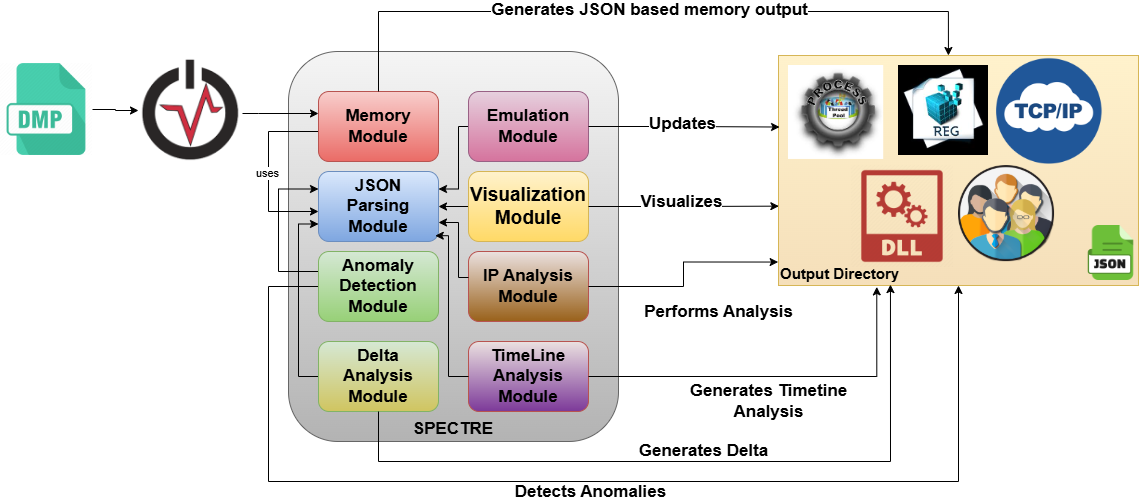

The diagram above was exported from draw.io. Its source (the exported page's mxGraphModel, read from the mxfile embedded in the PNG):
<mxGraphModel dx="1970" dy="1534" grid="1" gridSize="10" guides="1" tooltips="1" connect="1" arrows="1" fold="1" page="1" pageScale="1" pageWidth="850" pageHeight="1100" math="0" shadow="0">
  <root>
    <mxCell id="0" />
    <mxCell id="1" parent="0" />
    <mxCell id="2" value="Output Directory" style="rounded=0;whiteSpace=wrap;html=1;fillColor=#fff2cc;gradientColor=#F5DFBA;strokeColor=#d6b656;fontStyle=1;verticalAlign=bottom;fontSize=15;align=left;" vertex="1" parent="1">
      <mxGeometry x="790" y="84" width="360" height="230" as="geometry" />
    </mxCell>
    <mxCell id="3" value="SPECTRE" style="rounded=1;whiteSpace=wrap;html=1;fillColor=#f5f5f5;gradientColor=#b3b3b3;strokeColor=#666666;verticalAlign=bottom;align=center;fontStyle=1;fontSize=17;" vertex="1" parent="1">
      <mxGeometry x="300" y="80" width="330" height="390" as="geometry" />
    </mxCell>
    <mxCell id="4" style="edgeStyle=orthogonalEdgeStyle;rounded=0;orthogonalLoop=1;jettySize=auto;html=1;entryX=0;entryY=0.5;entryDx=0;entryDy=0;" edge="1" parent="1">
      <mxGeometry relative="1" as="geometry">
        <mxPoint x="330" y="160" as="sourcePoint" />
        <mxPoint x="330" y="240" as="targetPoint" />
        <Array as="points">
          <mxPoint x="280" y="160" />
          <mxPoint x="280" y="240" />
        </Array>
      </mxGeometry>
    </mxCell>
    <mxCell id="5" value="uses" style="edgeLabel;html=1;align=center;verticalAlign=middle;resizable=0;points=[];" vertex="1" connectable="0" parent="4">
      <mxGeometry x="0.0056" y="-2" relative="1" as="geometry">
        <mxPoint as="offset" />
      </mxGeometry>
    </mxCell>
    <mxCell id="6" value="Memory Module" style="rounded=1;whiteSpace=wrap;html=1;fillColor=#f8cecc;gradientColor=#ea6b66;strokeColor=#b85450;fontStyle=1;fontSize=17;" vertex="1" parent="1">
      <mxGeometry x="330" y="120" width="120" height="70" as="geometry" />
    </mxCell>
    <mxCell id="7" style="edgeStyle=orthogonalEdgeStyle;rounded=0;orthogonalLoop=1;jettySize=auto;html=1;entryX=1;entryY=0.25;entryDx=0;entryDy=0;" edge="1" source="8" target="9" parent="1">
      <mxGeometry relative="1" as="geometry">
        <Array as="points">
          <mxPoint x="470" y="155" />
          <mxPoint x="470" y="217" />
        </Array>
      </mxGeometry>
    </mxCell>
    <mxCell id="8" value="Emulation Module" style="rounded=1;whiteSpace=wrap;html=1;fillColor=#e6d0de;gradientColor=#d5739d;strokeColor=#996185;fontStyle=1;fontSize=17;" vertex="1" parent="1">
      <mxGeometry x="480" y="120" width="120" height="70" as="geometry" />
    </mxCell>
    <mxCell id="9" value="JSON&lt;div&gt;Parsing Module&lt;/div&gt;" style="rounded=1;whiteSpace=wrap;html=1;fillColor=#dae8fc;gradientColor=#7ea6e0;strokeColor=#6c8ebf;fontStyle=1;fontSize=17;" vertex="1" parent="1">
      <mxGeometry x="330" y="200" width="120" height="70" as="geometry" />
    </mxCell>
    <mxCell id="10" style="edgeStyle=orthogonalEdgeStyle;rounded=0;orthogonalLoop=1;jettySize=auto;html=1;" edge="1" source="11" target="9" parent="1">
      <mxGeometry relative="1" as="geometry" />
    </mxCell>
    <mxCell id="11" value="Visualization Module" style="rounded=1;whiteSpace=wrap;html=1;fillColor=#fff2cc;gradientColor=#ffd966;strokeColor=#d6b656;fontStyle=1;fontSize=19;" vertex="1" parent="1">
      <mxGeometry x="480" y="200" width="120" height="70" as="geometry" />
    </mxCell>
    <mxCell id="12" style="edgeStyle=orthogonalEdgeStyle;rounded=0;orthogonalLoop=1;jettySize=auto;html=1;entryX=0.5;entryY=1;entryDx=0;entryDy=0;" edge="1" source="15" target="2" parent="1">
      <mxGeometry relative="1" as="geometry">
        <Array as="points">
          <mxPoint x="280" y="315" />
          <mxPoint x="280" y="510" />
          <mxPoint x="970" y="510" />
        </Array>
      </mxGeometry>
    </mxCell>
    <mxCell id="13" value="&lt;font style=&quot;font-size: 17px;&quot;&gt;&lt;span style=&quot;font-size: 17px;&quot;&gt;Detects Anomalies&lt;/span&gt;&lt;/font&gt;" style="edgeLabel;html=1;align=center;verticalAlign=middle;resizable=0;points=[];fontSize=17;fontStyle=1" vertex="1" connectable="0" parent="12">
      <mxGeometry x="-0.0688" relative="1" as="geometry">
        <mxPoint x="39" y="10" as="offset" />
      </mxGeometry>
    </mxCell>
    <mxCell id="14" style="edgeStyle=orthogonalEdgeStyle;rounded=0;orthogonalLoop=1;jettySize=auto;html=1;entryX=0;entryY=0.25;entryDx=0;entryDy=0;" edge="1" source="15" target="9" parent="1">
      <mxGeometry relative="1" as="geometry">
        <Array as="points">
          <mxPoint x="290" y="300" />
          <mxPoint x="290" y="217" />
        </Array>
      </mxGeometry>
    </mxCell>
    <mxCell id="15" value="Anomaly Detection Module" style="rounded=1;whiteSpace=wrap;html=1;fillColor=#d5e8d4;gradientColor=#97d077;strokeColor=#82b366;fontStyle=1;fontSize=17;" vertex="1" parent="1">
      <mxGeometry x="330" y="280" width="120" height="70" as="geometry" />
    </mxCell>
    <mxCell id="16" value="IP Analysis&lt;div style=&quot;font-size: 17px;&quot;&gt;Module&lt;/div&gt;" style="rounded=1;whiteSpace=wrap;html=1;fillColor=#ebe1e0;gradientColor=#99611a;strokeColor=#b85450;fontStyle=1;fontSize=17;" vertex="1" parent="1">
      <mxGeometry x="480" y="280" width="120" height="70" as="geometry" />
    </mxCell>
    <mxCell id="17" style="edgeStyle=orthogonalEdgeStyle;rounded=0;orthogonalLoop=1;jettySize=auto;html=1;" edge="1" source="18" target="20" parent="1">
      <mxGeometry relative="1" as="geometry" />
    </mxCell>
    <mxCell id="18" value="" style="shape=image;imageAspect=0;aspect=fixed;verticalLabelPosition=bottom;verticalAlign=top;image=https://cdn4.iconfinder.com/data/icons/document-file-types-green-set-03/338/File_type_Extension_118-512.png;" vertex="1" parent="1">
      <mxGeometry x="12" y="92" width="92" height="92" as="geometry" />
    </mxCell>
    <mxCell id="19" style="edgeStyle=orthogonalEdgeStyle;rounded=0;orthogonalLoop=1;jettySize=auto;html=1;" edge="1" source="20" target="6" parent="1">
      <mxGeometry relative="1" as="geometry">
        <Array as="points">
          <mxPoint x="270" y="142" />
          <mxPoint x="270" y="142" />
        </Array>
      </mxGeometry>
    </mxCell>
    <mxCell id="20" value="" style="shape=image;verticalLabelPosition=bottom;labelBackgroundColor=default;verticalAlign=top;aspect=fixed;imageAspect=0;image=https://volatilityfoundation.org/wp-content/uploads/2023/11/IMG_6301.png;" vertex="1" parent="1">
      <mxGeometry x="150" y="87" width="104" height="104" as="geometry" />
    </mxCell>
    <mxCell id="21" value="" style="shape=image;verticalLabelPosition=bottom;labelBackgroundColor=default;verticalAlign=top;aspect=fixed;imageAspect=0;image=https://uxwing.com/wp-content/themes/uxwing/download/file-and-folder-type/file-json-color-green-icon.png;" vertex="1" parent="1">
      <mxGeometry x="1095" y="254" width="55" height="55" as="geometry" />
    </mxCell>
    <mxCell id="22" value="" style="shape=image;imageAspect=0;aspect=fixed;verticalLabelPosition=bottom;verticalAlign=top;image=https://encrypted-tbn0.gstatic.com/images?q=tbn:ANd9GcQx3of-k32NTT73hes54swtoomwjowDPgVdqw&amp;s;" vertex="1" parent="1">
      <mxGeometry x="800" y="94" width="95.21" height="93.95" as="geometry" />
    </mxCell>
    <mxCell id="23" value="" style="shape=image;verticalLabelPosition=bottom;labelBackgroundColor=default;verticalAlign=top;aspect=fixed;imageAspect=0;image=https://cdn.pixabay.com/photo/2016/04/15/18/05/computer-1331579_640.png;" vertex="1" parent="1">
      <mxGeometry x="970" y="194.07999999999998" width="96.05" height="96.05" as="geometry" />
    </mxCell>
    <mxCell id="24" value="" style="shape=image;imageAspect=0;aspect=fixed;verticalLabelPosition=bottom;verticalAlign=top;image=data:image/jpeg,(base64 omitted: 7844 chars);" vertex="1" parent="1">
      <mxGeometry x="910" y="94" width="90" height="90" as="geometry" />
    </mxCell>
    <mxCell id="25" value="" style="shape=image;imageAspect=0;aspect=fixed;verticalLabelPosition=bottom;verticalAlign=top;image=https://repository-images.githubusercontent.com/56434744/9822ec00-761f-11e9-9e16-e5f9d0a7f665;" vertex="1" parent="1">
      <mxGeometry x="1005.66" y="86" width="110" height="110" as="geometry" />
    </mxCell>
    <mxCell id="26" style="edgeStyle=orthogonalEdgeStyle;rounded=0;orthogonalLoop=1;jettySize=auto;html=1;entryX=0.472;entryY=0;entryDx=0;entryDy=0;entryPerimeter=0;" edge="1" source="6" target="2" parent="1">
      <mxGeometry relative="1" as="geometry">
        <Array as="points">
          <mxPoint x="390" y="40" />
          <mxPoint x="960" y="40" />
        </Array>
      </mxGeometry>
    </mxCell>
    <mxCell id="27" value="&lt;b style=&quot;font-size: 17px;&quot;&gt;&lt;font style=&quot;font-size: 17px;&quot;&gt;Generates JSON based memory output&lt;/font&gt;&lt;/b&gt;" style="edgeLabel;html=1;align=center;verticalAlign=middle;resizable=0;points=[];fontSize=17;" vertex="1" connectable="0" parent="26">
      <mxGeometry x="0.0085" y="2" relative="1" as="geometry">
        <mxPoint as="offset" />
      </mxGeometry>
    </mxCell>
    <mxCell id="28" style="edgeStyle=orthogonalEdgeStyle;rounded=0;orthogonalLoop=1;jettySize=auto;html=1;entryX=0.003;entryY=0.311;entryDx=0;entryDy=0;entryPerimeter=0;" edge="1" source="8" target="2" parent="1">
      <mxGeometry relative="1" as="geometry" />
    </mxCell>
    <mxCell id="29" value="&lt;font style=&quot;font-size: 17px;&quot;&gt;&lt;b style=&quot;font-size: 17px;&quot;&gt;Updates&lt;/b&gt;&lt;/font&gt;" style="edgeLabel;html=1;align=center;verticalAlign=middle;resizable=0;points=[];fontSize=17;" vertex="1" connectable="0" parent="28">
      <mxGeometry x="-0.0309" y="3" relative="1" as="geometry">
        <mxPoint as="offset" />
      </mxGeometry>
    </mxCell>
    <mxCell id="30" style="edgeStyle=orthogonalEdgeStyle;rounded=0;orthogonalLoop=1;jettySize=auto;html=1;entryX=-0.001;entryY=0.898;entryDx=0;entryDy=0;entryPerimeter=0;" edge="1" source="16" target="2" parent="1">
      <mxGeometry relative="1" as="geometry" />
    </mxCell>
    <mxCell id="31" style="edgeStyle=orthogonalEdgeStyle;rounded=0;orthogonalLoop=1;jettySize=auto;html=1;entryX=0.001;entryY=0.655;entryDx=0;entryDy=0;entryPerimeter=0;" edge="1" source="11" target="2" parent="1">
      <mxGeometry relative="1" as="geometry" />
    </mxCell>
    <mxCell id="32" value="&lt;font style=&quot;font-size: 17px;&quot;&gt;&lt;b style=&quot;font-size: 17px;&quot;&gt;Visualizes&lt;/b&gt;&lt;/font&gt;" style="edgeLabel;html=1;align=center;verticalAlign=middle;resizable=0;points=[];fontSize=17;" vertex="1" connectable="0" parent="31">
      <mxGeometry x="-0.2623" y="1" relative="1" as="geometry">
        <mxPoint x="22" y="-4" as="offset" />
      </mxGeometry>
    </mxCell>
    <mxCell id="33" value="&lt;font style=&quot;font-size: 17px;&quot;&gt;&lt;span style=&quot;font-size: 17px;&quot;&gt;Performs Analysis&lt;/span&gt;&lt;/font&gt;" style="edgeLabel;html=1;align=center;verticalAlign=middle;resizable=0;points=[];fontSize=17;fontStyle=1" vertex="1" connectable="0" parent="1">
      <mxGeometry x="729.9966666666666" y="340" as="geometry" />
    </mxCell>
    <mxCell id="34" style="edgeStyle=orthogonalEdgeStyle;rounded=0;orthogonalLoop=1;jettySize=auto;html=1;entryX=0;entryY=0.75;entryDx=0;entryDy=0;" edge="1" source="35" target="9" parent="1">
      <mxGeometry relative="1" as="geometry">
        <Array as="points">
          <mxPoint x="310" y="405" />
          <mxPoint x="310" y="253" />
        </Array>
      </mxGeometry>
    </mxCell>
    <mxCell id="35" value="Delta&lt;div&gt;Analysis Module&lt;/div&gt;" style="rounded=1;whiteSpace=wrap;html=1;fillColor=#d5e8d4;gradientColor=#D0C560;strokeColor=#82b366;fontStyle=1;fontSize=17;" vertex="1" parent="1">
      <mxGeometry x="330" y="370" width="120" height="70" as="geometry" />
    </mxCell>
    <mxCell id="36" value="TimeLine Analysis&lt;div style=&quot;font-size: 17px;&quot;&gt;Module&lt;/div&gt;" style="rounded=1;whiteSpace=wrap;html=1;fillColor=#ebe1e0;gradientColor=#7C3999;strokeColor=#b85450;fontStyle=1;fontSize=17;" vertex="1" parent="1">
      <mxGeometry x="480" y="370" width="120" height="70" as="geometry" />
    </mxCell>
    <mxCell id="37" style="edgeStyle=orthogonalEdgeStyle;rounded=0;orthogonalLoop=1;jettySize=auto;html=1;entryX=1;entryY=0.857;entryDx=0;entryDy=0;entryPerimeter=0;" edge="1" parent="1">
      <mxGeometry relative="1" as="geometry">
        <mxPoint x="480" y="306" as="sourcePoint" />
        <mxPoint x="450" y="250.99" as="targetPoint" />
        <Array as="points">
          <mxPoint x="470" y="306" />
          <mxPoint x="470" y="251" />
        </Array>
      </mxGeometry>
    </mxCell>
    <mxCell id="38" style="edgeStyle=orthogonalEdgeStyle;rounded=0;orthogonalLoop=1;jettySize=auto;html=1;entryX=0.973;entryY=0.917;entryDx=0;entryDy=0;entryPerimeter=0;" edge="1" source="36" target="9" parent="1">
      <mxGeometry relative="1" as="geometry">
        <Array as="points">
          <mxPoint x="460" y="405" />
          <mxPoint x="460" y="264" />
        </Array>
      </mxGeometry>
    </mxCell>
    <mxCell id="39" style="edgeStyle=orthogonalEdgeStyle;rounded=0;orthogonalLoop=1;jettySize=auto;html=1;entryX=0.311;entryY=0.996;entryDx=0;entryDy=0;entryPerimeter=0;" edge="1" source="35" target="2" parent="1">
      <mxGeometry relative="1" as="geometry">
        <Array as="points">
          <mxPoint x="390" y="490" />
          <mxPoint x="902" y="490" />
        </Array>
      </mxGeometry>
    </mxCell>
    <mxCell id="40" value="&lt;span style=&quot;font-size: 17px;&quot;&gt;Generates Delta&lt;/span&gt;" style="text;html=1;align=center;verticalAlign=middle;resizable=0;points=[];autosize=1;strokeColor=none;fillColor=none;fontStyle=1;fontSize=17;" vertex="1" parent="1">
      <mxGeometry x="640" y="465" width="150" height="30" as="geometry" />
    </mxCell>
    <mxCell id="41" style="edgeStyle=orthogonalEdgeStyle;rounded=0;orthogonalLoop=1;jettySize=auto;html=1;entryX=0.273;entryY=1.006;entryDx=0;entryDy=0;entryPerimeter=0;" edge="1" source="36" target="2" parent="1">
      <mxGeometry relative="1" as="geometry" />
    </mxCell>
    <mxCell id="42" value="&lt;span style=&quot;font-size: 17px;&quot;&gt;Generates Timetine&lt;/span&gt;&lt;div style=&quot;font-size: 17px;&quot;&gt;&lt;span style=&quot;font-size: 17px;&quot;&gt;Analysis&lt;/span&gt;&lt;/div&gt;" style="text;html=1;align=center;verticalAlign=middle;resizable=0;points=[];autosize=1;strokeColor=none;fillColor=none;fontSize=17;fontStyle=1" vertex="1" parent="1">
      <mxGeometry x="695" y="405" width="170" height="50" as="geometry" />
    </mxCell>
    <mxCell id="43" value="" style="shape=image;imageAspect=0;aspect=fixed;verticalLabelPosition=bottom;verticalAlign=top;image=https://cdn2.iconfinder.com/data/icons/file-formats-3-1/100/file_formats3_dll-512.png;" vertex="1" parent="1">
      <mxGeometry x="863" y="193.99999999999997" width="101.97" height="101.97" as="geometry" />
    </mxCell>
  </root>
</mxGraphModel>